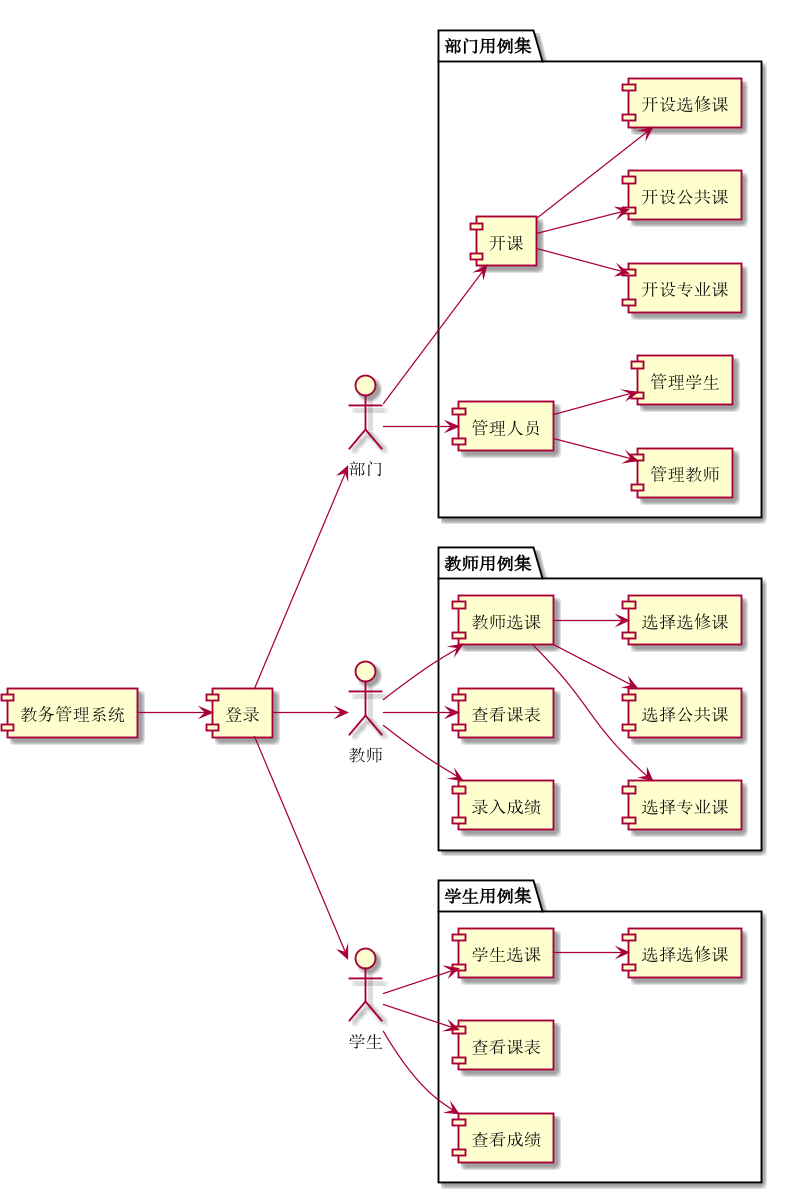

The diagram above was rendered by PlantUML. Its source (embedded in the PNG):
@startuml

left to right direction

actor :部门:
actor :教师:
actor :学生:

[教务管理系统] --> [登录]

[登录] --> 部门
[登录] --> 教师
[登录] --> 学生

package 部门用例集 {
    部门 --> [开课]
    [开课] --> [开设专业课]
    [开课] --> [开设公共课]
    [开课] --> [开设选修课]

    部门 --> [管理人员]
    [管理人员] --> [管理教师]
    [管理人员] --> [管理学生]
}

package 教师用例集 {
    教师 --> [教师选课]
    [教师选课] --> [选择专业课]
    [教师选课] --> [选择公共课]
    [教师选课] --> [选择选修课]

    教师 --> [查看课表]
    
    教师 --> [录入成绩]
}

package 学生用例集 {
    学生 --> [学生选课]
    [学生选课] --> [选择选修课 ]
    
    学生 --> [查看课表 ]
    
    学生 --> [查看成绩]
}



@enduml